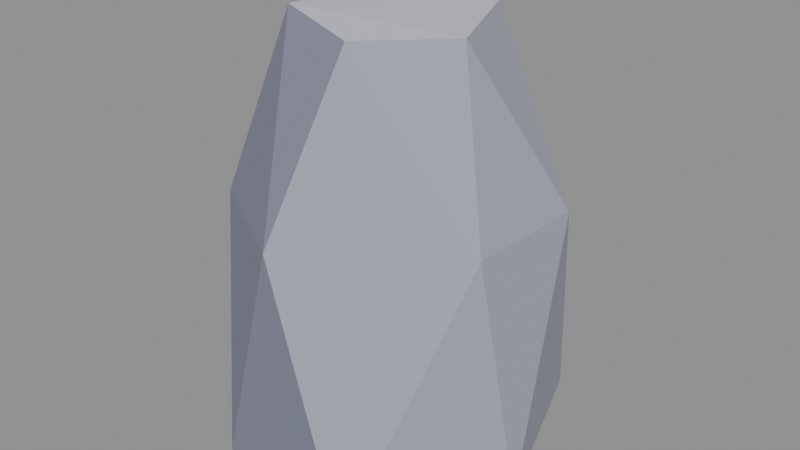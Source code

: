 # Source: stone_tallF.blend  (saved by Blender 5.2.45; exported with 4.5.12 LTS)
import bpy
from mathutils import Matrix  # noqa: F401  (used for matrix-valued properties, if any)

bpy.ops.wm.read_factory_settings(use_empty=True)
scene = bpy.context.scene
scene.name = 'Scene'

# ---- collections
col_col_lowpoly = bpy.data.collections.new('COL_LowPoly'); scene.collection.children.link(col_col_lowpoly)

# ---- images (referenced by path relative to the original .blend; pixels are not part of the script)
import os
ASSET_DIR = os.environ.get("B2B_ASSET_DIR", "")  # directory of the original .blend (textures are referenced by path, not embedded)
HERE = os.path.dirname(os.path.abspath(__file__))  # packed textures are extracted next to this script under _unpacked/

def load_image(name, relpath, width, height, colorspace="sRGB"):
    """Load a texture the original file referenced (path relative to the .blend, or extracted next to this script)."""
    p = next((c for c in (os.path.join(HERE, relpath), os.path.join(ASSET_DIR, relpath)) if relpath and os.path.exists(c)), "")
    if p:
        img = bpy.data.images.load(p, check_existing=True)
        img.name = name
    else:  # same state as the original file: an image datablock whose file is absent (Cycles renders it pink)
        img = bpy.data.images.new(name, width, height)
        img.source = "FILE"
        img.filepath = "//" + (relpath or name)
    img.colorspace_settings.name = colorspace
    return img
img_stone_tallf_basecolor = load_image('stone_tallF_BaseColor', '_unpacked/stone_tallF_BaseColor.8cf2768a.png', 112, 16, 'sRGB')
img_stone_tallf_maskmap = load_image('stone_tallF_MaskMap', '_unpacked/stone_tallF_MaskMap.37e9bd9d.png', 112, 16, 'Non-Color')

# ---- materials (node trees are filled in below, after node groups)
mat_m_stone_tallf = bpy.data.materials.new('M_stone_tallF')

# ---- material node trees
mat_m_stone_tallf.use_nodes = True; mat_m_stone_tallf.node_tree.nodes.clear()
_N = mat_m_stone_tallf.node_tree.nodes; _L = mat_m_stone_tallf.node_tree.links
n0 = _N.new('ShaderNodeBsdfPrincipled'); n0.name = 'Principled BSDF'; n0.location = (-200, 100)
n0.inputs[10].default_value = 0.005
n1 = _N.new('ShaderNodeOutputMaterial'); n1.name = 'Material Output'; n1.location = (200, 100)
n2 = _N.new('ShaderNodeTexImage'); n2.name = 'Image Texture'; n2.location = (0, 0)
n2.image = img_stone_tallf_basecolor
n2.interpolation = 'Closest'
n3 = _N.new('ShaderNodeTexImage'); n3.name = 'Image Texture.001'; n3.location = (0, 0)
n3.image = img_stone_tallf_maskmap
n3.interpolation = 'Closest'
n4 = _N.new('ShaderNodeSeparateColor'); n4.name = 'Separate Color'; n4.location = (0, 0)
n5 = _N.new('ShaderNodeMath'); n5.name = 'Math'; n5.location = (0, 0)
n5.operation = 'SUBTRACT'
n5.inputs[0].default_value = 1.0
_L.new(n0.outputs[0], n1.inputs[0])
_L.new(n2.outputs[0], n0.inputs[0])
_L.new(n3.outputs[0], n4.inputs[0])
_L.new(n4.outputs[0], n0.inputs[1])
_L.new(n3.outputs[1], n5.inputs[1])
_L.new(n5.outputs[0], n0.inputs[2])
n1.is_active_output = True

# ---- meshes
me_stone_tallf = bpy.data.meshes.new('stone_tallF')
me_stone_tallf.from_pydata([(0.1769, -0.012, 0.0), (0.09607, 0.213, 0.0), (-0.1109, 0.1641, 0.0), (-0.1977, 0.01053, 0.0), (-0.129, -0.1631, 0.0), (0.07428, -0.1922, 0.0), (0.159, 0.09453, 0.3135), (0.02717, 0.1979, 0.3135), (-0.1575, 0.05453, 0.3135), (-0.1656, -0.1037, 0.3135), (-0.02725, -0.1859, 0.3135), (0.1517, -0.05754, 0.3135), (0.03972, 0.1179, 0.5224), (-0.06061, 0.08934, 0.5344), (-0.1085, 0.02465, 0.5169), (-0.05494, -0.1065, 0.5498), (0.03349, -0.1224, 0.5334), (0.09673, -0.01824, 0.5233)], [], [(4, 3, 2), (4, 2, 1), (4, 1, 0), (4, 0, 5), (0, 11, 5), (11, 16, 5), (16, 10, 5), (10, 4, 5), (10, 9, 4), (9, 3, 4), (1, 6, 0), (6, 11, 0), (6, 17, 11), (17, 16, 11), (17, 15, 16), (15, 10, 16), (15, 9, 10), (15, 14, 9), (14, 8, 9), (8, 3, 9), (8, 2, 3), (2, 7, 1), (7, 6, 1), (7, 12, 6), (12, 17, 6), (12, 15, 17), (12, 13, 15), (13, 14, 15), (13, 8, 14), (13, 2, 8), (13, 7, 2), (13, 12, 7)])
_uv = me_stone_tallf.uv_layers.new(name='UVMap')
_uv.uv.foreach_set('vector', [0.6429, 0.5, 0.6429, 0.5, 0.6429, 0.5, 0.6429, 0.5, 0.6429, 0.5, 0.6429, 0.5, 0.6429, 0.5, 0.6429, 0.5, 0.6429, 0.5, 0.6429, 0.5, 0.6429, 0.5, 0.6429, 0.5, 0.6429, 0.5, 0.6429, 0.5, 0.6429, 0.5, 0.6429, 0.5, 0.6429, 0.5, 0.6429, 0.5, 0.6429, 0.5, 0.6429, 0.5, 0.6429, 0.5, 0.7857, 0.5, 0.7857, 0.5, 0.7857, 0.5, 0.7857, 0.5, 0.7857, 0.5, 0.7857, 0.5, 0.7857, 0.5, 0.7857, 0.5, 0.7857, 0.5, 0.6429, 0.5, 0.6429, 0.5, 0.6429, 0.5, 0.6429, 0.5, 0.6429, 0.5, 0.6429, 0.5, 0.6429, 0.5, 0.6429, 0.5, 0.6429, 0.5, 0.6429, 0.5, 0.6429, 0.5, 0.6429, 0.5, 0.9286, 0.5, 0.9286, 0.5, 0.9286, 0.5, 0.7857, 0.5, 0.7857, 0.5, 0.7857, 0.5, 0.7857, 0.5, 0.7857, 0.5, 0.7857, 0.5, 0.7857, 0.5, 0.7857, 0.5, 0.7857, 0.5, 0.7857, 0.5, 0.7857, 0.5, 0.7857, 0.5, 0.7857, 0.5, 0.7857, 0.5, 0.7857, 0.5, 0.6429, 0.5, 0.6429, 0.5, 0.6429, 0.5, 0.6429, 0.5, 0.6429, 0.5, 0.6429, 0.5, 0.6429, 0.5, 0.6429, 0.5, 0.6429, 0.5, 0.6429, 0.5, 0.6429, 0.5, 0.6429, 0.5, 0.6429, 0.5, 0.6429, 0.5, 0.6429, 0.5, 0.9286, 0.5, 0.9286, 0.5, 0.9286, 0.5, 0.9286, 0.5, 0.9286, 0.5, 0.9286, 0.5, 0.9286, 0.5, 0.9286, 0.5, 0.9286, 0.5, 0.6429, 0.5, 0.6429, 0.5, 0.6429, 0.5, 0.6429, 0.5, 0.6429, 0.5, 0.6429, 0.5, 0.6429, 0.5, 0.6429, 0.5, 0.6429, 0.5, 0.6429, 0.5, 0.6429, 0.5, 0.6429, 0.5])
me_stone_tallf.materials.append(mat_m_stone_tallf)
me_stone_tallf.update()

# ---- objects
ob_stone_tallf = bpy.data.objects.new('stone_tallF', me_stone_tallf)

# ---- transforms, parenting, visibility, modifiers, constraints
ob_stone_tallf.location = (0.0, 0.0, 0.0)

# ---- collection membership
col_col_lowpoly.objects.link(ob_stone_tallf)

# ---- scene / render settings (as saved in the file)
scene.frame_start = 1; scene.frame_end = 250; scene.frame_set(1)
scene.render.engine = 'BLENDER_EEVEE_NEXT'
scene.render.bake_bias = 0.0
scene.render.bake_samples = 0
scene.render.compositor_device = 'GPU'
scene.eevee.use_volume_custom_range = False
scene.eevee.fast_gi_thickness_near = 0.1
scene.eevee.fast_gi_thickness_far = 0.0
scene.eevee.ray_tracing_options.screen_trace_thickness = 0.1
bpy.context.view_layer.update()

# ---- added for rendering (the .blend has no active camera and no usable light): camera, sun + grey world if the file has none
cam_auto = bpy.data.cameras.new('AutoCamera')
cam_auto.lens = 50.0
cam_auto.sensor_width = 36.0
cam_auto.clip_end = 1000.0
ob_auto_camera = bpy.data.objects.new('AutoCamera', cam_auto)
scene.collection.objects.link(ob_auto_camera)
ob_auto_camera.location = (0.710312, -0.854494, 0.851482)
ob_auto_camera.rotation_euler = (1.09748, -7.21219e-08, 0.694738)
scene.camera = ob_auto_camera
light_auto_sun = bpy.data.lights.new('AutoSun', 'SUN')
light_auto_sun.energy = 3.0
light_auto_sun.angle = 0.0523599
ob_auto_sun = bpy.data.objects.new('AutoSun', light_auto_sun)
scene.collection.objects.link(ob_auto_sun)
ob_auto_sun.rotation_euler = (0.872665, 0.174533, 0.523599)
if scene.world is None:
    world_auto = bpy.data.worlds.new('AutoWorld')
    world_auto.color = (0.3, 0.3, 0.3)
    scene.world = world_auto
bpy.context.view_layer.update()

